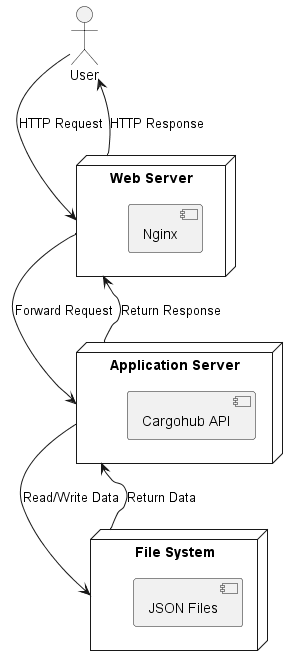

The diagram above was rendered by PlantUML. Its source (embedded in the PNG):
@startuml
actor User

node "Web Server" as webServer {
    [Nginx]
}

node "Application Server" as appServer {
    [Cargohub API]
}

node "File System" as fileSystem {
    [JSON Files]
}

User --> webServer: HTTP Request
webServer --> appServer: Forward Request
appServer --> fileSystem: Read/Write Data
fileSystem --> appServer: Return Data
appServer --> webServer: Return Response
webServer --> User: HTTP Response

@enduml